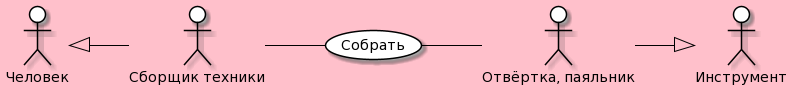

The diagram above was rendered by PlantUML. Its source (embedded in the PNG):
@startuml
skinparam actor {
	BackgroundColor White
	ArrowColor Black
	BorderColor Black
}
skinparam usecase {
	BackgroundColor White
	ArrowColor Black
	BorderColor Black
}
skinparam {
        BackgroundColor Pink
}
left to right direction
actor P0 as "Человек"
actor M0 as "Инструмент"
actor P as "Сборщик техники"
actor M as "Отвёртка, паяльник"
usecase A as "Собрать"
P -- (A)
(A) -- M
P0 <|-- P
M --|> M0
@enduml